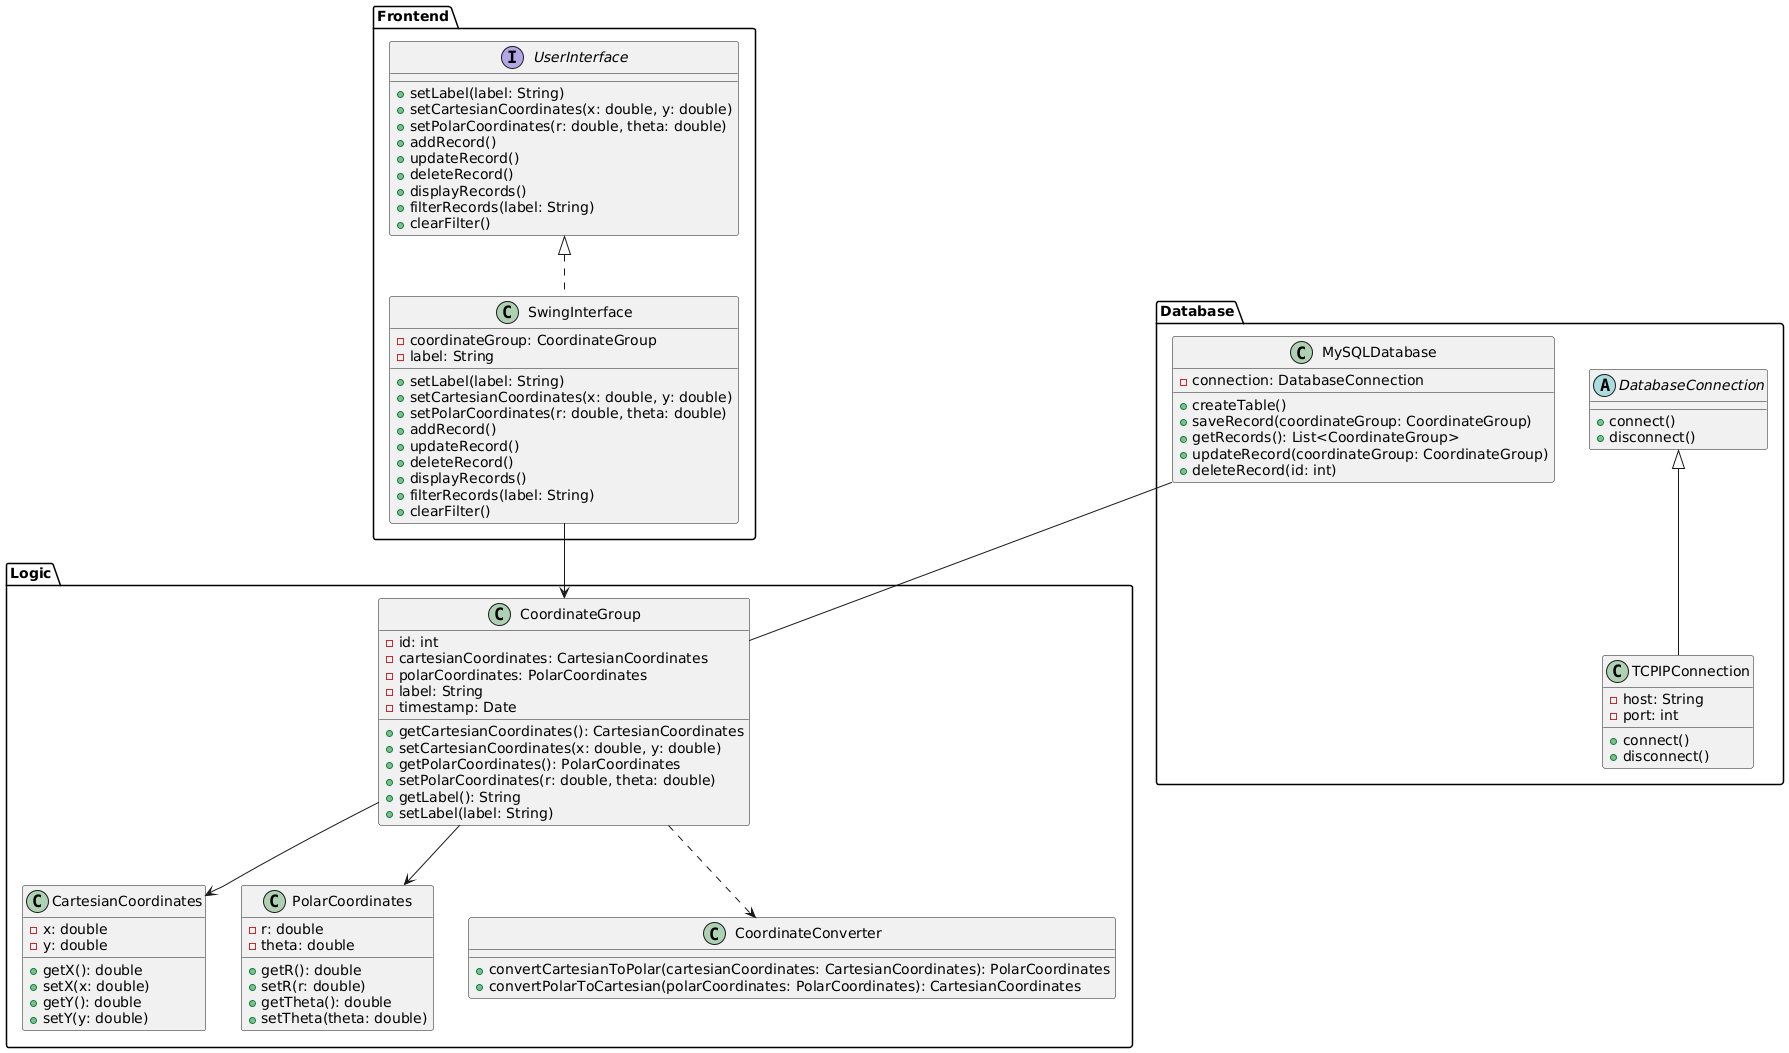

The diagram above was rendered by PlantUML. Its source (embedded in the PNG):
@startuml

package Frontend {
  interface UserInterface {
    +setLabel(label: String)
    +setCartesianCoordinates(x: double, y: double)
    +setPolarCoordinates(r: double, theta: double)
    +addRecord()
    +updateRecord()
    +deleteRecord()
    +displayRecords()
    +filterRecords(label: String)
    +clearFilter()
  }
  
  class SwingInterface implements UserInterface {
    -coordinateGroup: CoordinateGroup
    -label: String
    
    +setLabel(label: String)
    +setCartesianCoordinates(x: double, y: double)
    +setPolarCoordinates(r: double, theta: double)
    +addRecord()
    +updateRecord()
    +deleteRecord()
    +displayRecords()
    +filterRecords(label: String)
    +clearFilter()
  }
}

package Logic {
  class CoordinateGroup {
    -id: int
    -cartesianCoordinates: CartesianCoordinates
    -polarCoordinates: PolarCoordinates
    -label: String
    -timestamp: Date
    
    +getCartesianCoordinates(): CartesianCoordinates
    +setCartesianCoordinates(x: double, y: double)
    +getPolarCoordinates(): PolarCoordinates
    +setPolarCoordinates(r: double, theta: double)
    +getLabel(): String
    +setLabel(label: String)
  }
  
  class CartesianCoordinates {
    -x: double
    -y: double
    
    +getX(): double
    +setX(x: double)
    +getY(): double
    +setY(y: double)
  }
  
  class PolarCoordinates {
    -r: double
    -theta: double
    
    +getR(): double
    +setR(r: double)
    +getTheta(): double
    +setTheta(theta: double)
  }
  
  class CoordinateConverter {
    +convertCartesianToPolar(cartesianCoordinates: CartesianCoordinates): PolarCoordinates
    +convertPolarToCartesian(polarCoordinates: PolarCoordinates): CartesianCoordinates
  }
}

package Database {
  class MySQLDatabase {
    -connection: DatabaseConnection
    
    +createTable()
    +saveRecord(coordinateGroup: CoordinateGroup)
    +getRecords(): List<CoordinateGroup>
    +updateRecord(coordinateGroup: CoordinateGroup)
    +deleteRecord(id: int)
  }
  
  abstract class DatabaseConnection {
    +connect()
    +disconnect()
  }
  
  class TCPIPConnection extends DatabaseConnection {
    -host: String
    -port: int
    
    +connect()
    +disconnect()
  }
}

Frontend.SwingInterface --> Logic.CoordinateGroup
Logic.CoordinateGroup --> Logic.CartesianCoordinates
Logic.CoordinateGroup --> Logic.PolarCoordinates
Logic.CoordinateGroup ..> Logic.CoordinateConverter
Database.MySQLDatabase -- Logic.CoordinateGroup
@enduml